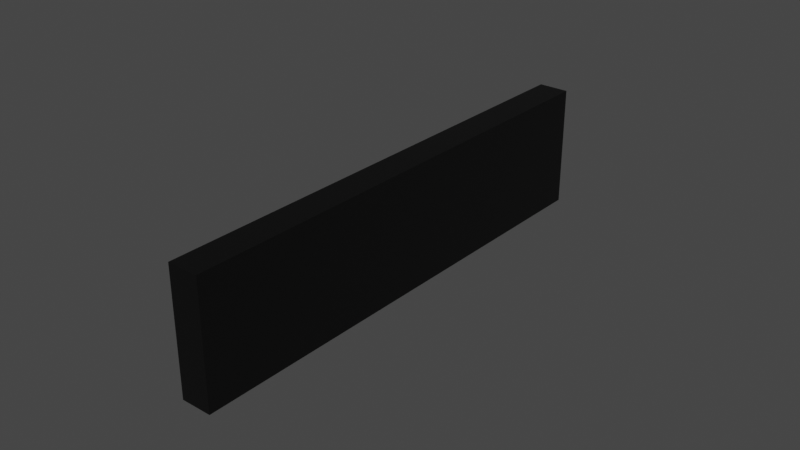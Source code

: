 # Source: transponder.blend  (saved by Blender 2.83.18; exported with 4.5.12 LTS)
import bpy
from mathutils import Matrix  # noqa: F401  (used for matrix-valued properties, if any)

bpy.ops.wm.read_factory_settings(use_empty=True)
scene = bpy.context.scene
scene.name = 'Scene'

# ---- materials (node trees are filled in below, after node groups)
mat_facematerial = bpy.data.materials.new('FaceMaterial')
mat_facematerial.use_transparent_shadow = False
mat_casematerial = bpy.data.materials.new('CaseMaterial')
mat_casematerial.use_transparent_shadow = False

# ---- material node trees
mat_facematerial.use_nodes = True; mat_facematerial.node_tree.nodes.clear()
_N = mat_facematerial.node_tree.nodes; _L = mat_facematerial.node_tree.links
n0 = _N.new('ShaderNodeBsdfPrincipled'); n0.name = 'Principled BSDF'; n0.location = (10, 300)
n0.distribution = 'GGX'
n0.subsurface_method = 'BURLEY'
n0.inputs[0].default_value = (0.0, 0.0, 0.0, 1.0)
n0.inputs[3].default_value = 1.45
n0.inputs[27].default_value = (0.0, 0.0, 0.0, 1.0)
n0.inputs[28].default_value = 1.0
n1 = _N.new('ShaderNodeOutputMaterial'); n1.name = 'Material Output'; n1.location = (300, 300)
_L.new(n0.outputs[0], n1.inputs[0])
n1.is_active_output = True
mat_casematerial.use_nodes = True; mat_casematerial.node_tree.nodes.clear()
_N = mat_casematerial.node_tree.nodes; _L = mat_casematerial.node_tree.links
n0 = _N.new('ShaderNodeBsdfPrincipled'); n0.name = 'Principled BSDF'; n0.location = (10, 300)
n0.distribution = 'GGX'
n0.subsurface_method = 'BURLEY'
n0.inputs[0].default_value = (0.0, 0.0, 0.0, 1.0)
n0.inputs[3].default_value = 1.45
n0.inputs[27].default_value = (0.0, 0.0, 0.0, 1.0)
n0.inputs[28].default_value = 1.0
n1 = _N.new('ShaderNodeOutputMaterial'); n1.name = 'Material Output'; n1.location = (300, 300)
_L.new(n0.outputs[0], n1.inputs[0])
n1.is_active_output = True

# ---- world
world_world = bpy.data.worlds.new('World'); scene.world = world_world
world_world.use_nodes = True; world_world.node_tree.nodes.clear()
_N = world_world.node_tree.nodes; _L = world_world.node_tree.links
n0 = _N.new('ShaderNodeOutputWorld'); n0.name = 'World Output'; n0.location = (300, 300)
n1 = _N.new('ShaderNodeBackground'); n1.name = 'Background'; n1.location = (10, 300)
n1.inputs[0].default_value = (0.05088, 0.05088, 0.05088, 1.0)
_L.new(n1.outputs[0], n0.inputs[0])
n0.is_active_output = True
world_world.color = (0.05088, 0.05088, 0.05088)
world_world.use_sun_shadow = False
world_world.sun_shadow_jitter_overblur = 0.0

# ---- meshes
me_plane = bpy.data.meshes.new('Plane')
me_plane.from_pydata([(3.497e-09, -0.08, 0.08), (-3.497e-09, -0.08, -0.08), (3.497e-09, 0.08, 0.08), (-3.497e-09, 0.08, -0.08)], [], [(0, 1, 3, 2)])
_uv = me_plane.uv_layers.new(name='UVMap')
_uv.uv.foreach_set('vector', [0.0, 0.0, 1.0, 0.0, 1.0, 1.0, 0.0, 1.0])
me_plane.materials.append(mat_facematerial)
me_plane.use_remesh_fix_poles = True
me_plane.use_remesh_preserve_attributes = False
me_plane.use_mirror_vertex_groups = False
me_plane.update()
me_plane_001 = bpy.data.meshes.new('Plane.001')
me_plane_001.from_pydata([(3.497e-09, -0.08, 0.08), (-3.497e-09, -0.08, -0.08), (3.497e-09, 0.08, 0.08), (-3.497e-09, 0.08, -0.08), (-0.01, 0.08, 0.08), (-0.01, -0.08, 0.08), (-0.01, -0.08, -0.08), (-0.01, 0.08, -0.08)], [], [(5, 6, 7, 4), (3, 7, 4, 2), (0, 5, 6, 1), (1, 6, 7, 3), (2, 4, 5, 0)])
_uv = me_plane_001.uv_layers.new(name='UVMap')
_uv.uv.foreach_set('vector', [0.0, 0.0, 1.0, 0.0, 1.0, 1.0, 0.0, 1.0, 1.0, 1.0, 1.0, 1.0, 0.0, 1.0, 0.0, 1.0, 0.0, 0.0, 0.0, 0.0, 1.0, 0.0, 1.0, 0.0, 1.0, 0.0, 1.0, 0.0, 1.0, 1.0, 1.0, 1.0, 0.0, 1.0, 0.0, 1.0, 0.0, 0.0, 0.0, 0.0])
me_plane_001.materials.append(mat_casematerial)
me_plane_001.use_remesh_fix_poles = True
me_plane_001.use_remesh_preserve_attributes = False
me_plane_001.use_mirror_vertex_groups = False
me_plane_001.update()

# ---- objects
ob_face = bpy.data.objects.new('Face', me_plane)
ob_case = bpy.data.objects.new('Case', me_plane_001)

# ---- transforms, parenting, visibility, modifiers, constraints
ob_face.location = (0.0, 0.0, 0.0)
ob_face.scale = (1.0, 1.0, 0.25)
ob_face.lineart.crease_threshold = 0.0
ob_case.location = (0.0, 0.0, 0.0)
ob_case.scale = (1.0, 1.0, 0.25)
ob_case.lineart.crease_threshold = 0.0

# ---- collection membership
scene.collection.objects.link(ob_face)
scene.collection.objects.link(ob_case)

# ---- scene / render settings (as saved in the file)
scene.frame_start = 1; scene.frame_end = 250; scene.frame_set(1)
scene.render.engine = 'BLENDER_EEVEE_NEXT'
scene.cycles.use_denoising = False
scene.cycles.samples = 128
scene.cycles.sampling_pattern = 'TABULATED_SOBOL'
scene.cycles.use_adaptive_sampling = False
scene.cycles.use_light_tree = False
scene.view_settings.view_transform = 'Filmic'
bpy.context.view_layer.update()

# ---- added for rendering (the .blend has no active camera and no usable light): camera, sun
cam_auto = bpy.data.cameras.new('AutoCamera')
cam_auto.lens = 50.0
cam_auto.sensor_width = 36.0
cam_auto.clip_end = 1000.0
ob_auto_camera = bpy.data.objects.new('AutoCamera', cam_auto)
scene.collection.objects.link(ob_auto_camera)
ob_auto_camera.location = (0.180045, -0.222054, 0.148036)
ob_auto_camera.rotation_euler = (1.09748, -7.21219e-08, 0.694738)
scene.camera = ob_auto_camera
light_auto_sun = bpy.data.lights.new('AutoSun', 'SUN')
light_auto_sun.energy = 3.0
light_auto_sun.angle = 0.0523599
ob_auto_sun = bpy.data.objects.new('AutoSun', light_auto_sun)
scene.collection.objects.link(ob_auto_sun)
ob_auto_sun.rotation_euler = (0.872665, 0.174533, 0.523599)
bpy.context.view_layer.update()
